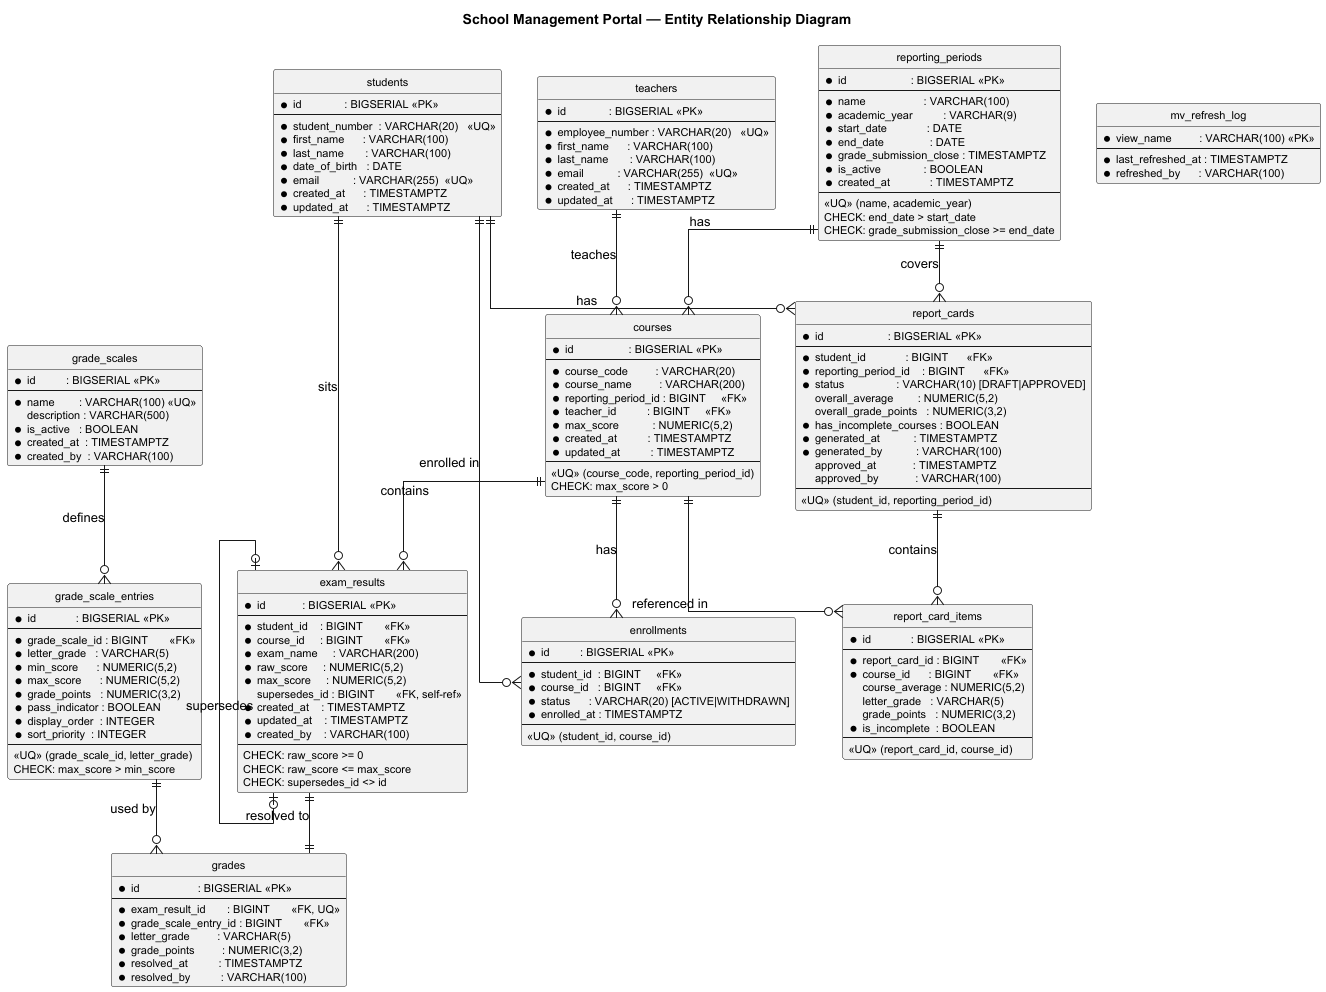

The diagram above was rendered by PlantUML. Its source (embedded in the PNG):
@startuml School_Management_Portal_ERD
title School Management Portal — Entity Relationship Diagram

' ── Styling ──────────────────────────────────────────────────────────────────
skinparam linetype ortho
skinparam classFontSize 12
skinparam classAttributeFontSize 11
skinparam shadowing false
hide circle
hide methods

' ── Entities ─────────────────────────────────────────────────────────────────

entity students {
  * id              : BIGSERIAL <<PK>>
  --
  * student_number  : VARCHAR(20)   <<UQ>>
  * first_name      : VARCHAR(100)
  * last_name       : VARCHAR(100)
  * date_of_birth   : DATE
  * email           : VARCHAR(255)  <<UQ>>
  * created_at      : TIMESTAMPTZ
  * updated_at      : TIMESTAMPTZ
}

entity teachers {
  * id              : BIGSERIAL <<PK>>
  --
  * employee_number : VARCHAR(20)   <<UQ>>
  * first_name      : VARCHAR(100)
  * last_name       : VARCHAR(100)
  * email           : VARCHAR(255)  <<UQ>>
  * created_at      : TIMESTAMPTZ
  * updated_at      : TIMESTAMPTZ
}

entity reporting_periods {
  * id                     : BIGSERIAL <<PK>>
  --
  * name                   : VARCHAR(100)
  * academic_year          : VARCHAR(9)
  * start_date             : DATE
  * end_date               : DATE
  * grade_submission_close : TIMESTAMPTZ
  * is_active              : BOOLEAN
  * created_at             : TIMESTAMPTZ
  --
  <<UQ>> (name, academic_year)
  CHECK: end_date > start_date
  CHECK: grade_submission_close >= end_date
}

entity courses {
  * id                  : BIGSERIAL <<PK>>
  --
  * course_code         : VARCHAR(20)
  * course_name         : VARCHAR(200)
  * reporting_period_id : BIGINT     <<FK>>
  * teacher_id          : BIGINT     <<FK>>
  * max_score           : NUMERIC(5,2)
  * created_at          : TIMESTAMPTZ
  * updated_at          : TIMESTAMPTZ
  --
  <<UQ>> (course_code, reporting_period_id)
  CHECK: max_score > 0
}

entity enrollments {
  * id          : BIGSERIAL <<PK>>
  --
  * student_id  : BIGINT     <<FK>>
  * course_id   : BIGINT     <<FK>>
  * status      : VARCHAR(20) [ACTIVE|WITHDRAWN]
  * enrolled_at : TIMESTAMPTZ
  --
  <<UQ>> (student_id, course_id)
}

entity grade_scales {
  * id          : BIGSERIAL <<PK>>
  --
  * name        : VARCHAR(100) <<UQ>>
    description : VARCHAR(500)
  * is_active   : BOOLEAN
  * created_at  : TIMESTAMPTZ
  * created_by  : VARCHAR(100)
}

entity grade_scale_entries {
  * id             : BIGSERIAL <<PK>>
  --
  * grade_scale_id : BIGINT       <<FK>>
  * letter_grade   : VARCHAR(5)
  * min_score      : NUMERIC(5,2)
  * max_score      : NUMERIC(5,2)
  * grade_points   : NUMERIC(3,2)
  * pass_indicator : BOOLEAN
  * display_order  : INTEGER
  * sort_priority  : INTEGER
  --
  <<UQ>> (grade_scale_id, letter_grade)
  CHECK: max_score > min_score
}

entity exam_results {
  * id            : BIGSERIAL <<PK>>
  --
  * student_id    : BIGINT       <<FK>>
  * course_id     : BIGINT       <<FK>>
  * exam_name     : VARCHAR(200)
  * raw_score     : NUMERIC(5,2)
  * max_score     : NUMERIC(5,2)
    supersedes_id : BIGINT       <<FK, self-ref>>
  * created_at    : TIMESTAMPTZ
  * updated_at    : TIMESTAMPTZ
  * created_by    : VARCHAR(100)
  --
  CHECK: raw_score >= 0
  CHECK: raw_score <= max_score
  CHECK: supersedes_id <> id
}

entity grades {
  * id                   : BIGSERIAL <<PK>>
  --
  * exam_result_id       : BIGINT       <<FK, UQ>>
  * grade_scale_entry_id : BIGINT       <<FK>>
  * letter_grade         : VARCHAR(5)
  * grade_points         : NUMERIC(3,2)
  * resolved_at          : TIMESTAMPTZ
  * resolved_by          : VARCHAR(100)
}

entity report_cards {
  * id                     : BIGSERIAL <<PK>>
  --
  * student_id             : BIGINT      <<FK>>
  * reporting_period_id    : BIGINT      <<FK>>
  * status                 : VARCHAR(10) [DRAFT|APPROVED]
    overall_average        : NUMERIC(5,2)
    overall_grade_points   : NUMERIC(3,2)
  * has_incomplete_courses : BOOLEAN
  * generated_at           : TIMESTAMPTZ
  * generated_by           : VARCHAR(100)
    approved_at            : TIMESTAMPTZ
    approved_by            : VARCHAR(100)
  --
  <<UQ>> (student_id, reporting_period_id)
}

entity report_card_items {
  * id             : BIGSERIAL <<PK>>
  --
  * report_card_id : BIGINT       <<FK>>
  * course_id      : BIGINT       <<FK>>
    course_average : NUMERIC(5,2)
    letter_grade   : VARCHAR(5)
    grade_points   : NUMERIC(3,2)
  * is_incomplete  : BOOLEAN
  --
  <<UQ>> (report_card_id, course_id)
}

entity mv_refresh_log {
  * view_name         : VARCHAR(100) <<PK>>
  --
  * last_refreshed_at : TIMESTAMPTZ
  * refreshed_by      : VARCHAR(100)
}

' ── Relationships ─────────────────────────────────────────────────────────────

reporting_periods ||--o{ courses : "has"
teachers          ||--o{ courses : "teaches"

students          ||--o{ enrollments    : "enrolled in"
courses           ||--o{ enrollments    : "has"

students          ||--o{ exam_results   : "sits"
courses           ||--o{ exam_results   : "contains"
exam_results      |o--o| exam_results   : "supersedes"

exam_results      ||--|| grades             : "resolved to"
grade_scale_entries ||--o{ grades           : "used by"
grade_scales       ||--o{ grade_scale_entries : "defines"

students          ||--o{ report_cards        : "has"
reporting_periods ||--o{ report_cards        : "covers"

report_cards      ||--o{ report_card_items   : "contains"
courses           ||--o{ report_card_items   : "referenced in"

@enduml